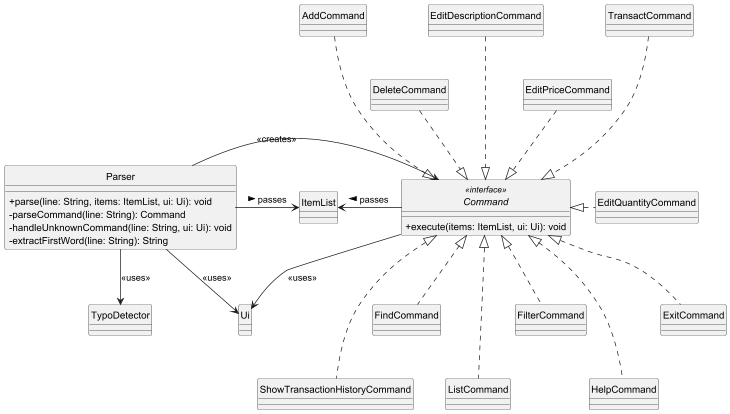

The diagram above was rendered by PlantUML. Its source (embedded in the PNG):
@startuml
'https://plantuml.com/class-diagram

skinparam monochrome true
skinparam shadowing false
skinparam classAttributeIconSize 0
hide circle


interface Command <<interface>> {
    + execute(items: ItemList, ui: Ui): void
}

class Parser {
    + parse(line: String, items: ItemList, ui: Ui): void
    - parseCommand(line: String): Command
    - handleUnknownCommand(line: String, ui: Ui): void
    - extractFirstWord(line: String): String
}

class AddCommand
class DeleteCommand
class EditDescriptionCommand
class EditPriceCommand
class EditQuantityCommand
class TransactCommand
class ShowTransactionHistoryCommand
class FindCommand
class ListCommand
class FilterCommand
class HelpCommand
class ExitCommand

class TypoDetector

class ItemList

class Ui

' Relationships
Parser -> Command : <<creates>>
Parser --> TypoDetector : <<uses>>
Parser --> Ui : <<uses>>
Parser -right-> ItemList : passes >

Command --> Ui : <<uses>>
Command -left-> ItemList : passes >

AddCommand ...down|> Command
DeleteCommand ..down|> Command
EditDescriptionCommand ...down|> Command
EditPriceCommand ..down|> Command
EditQuantityCommand ...left|> Command
TransactCommand ...down|> Command
ShowTransactionHistoryCommand ...up|> Command
FindCommand ..up|> Command
ListCommand ...up|> Command
FilterCommand ..up|> Command
HelpCommand ...up|> Command
ExitCommand ..up|> Command

@enduml